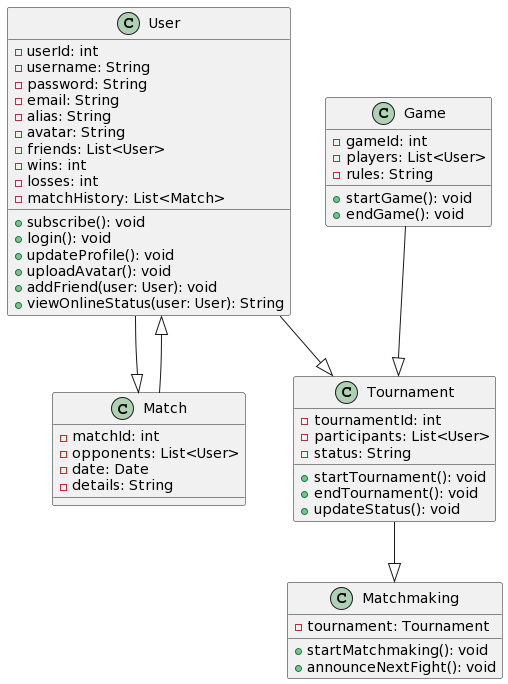

The diagram above was rendered by PlantUML. Its source (embedded in the PNG):
@startuml
class User {
  - userId: int
  - username: String
  - password: String
  - email: String
  - alias: String
  - avatar: String
  - friends: List<User>
  - wins: int
  - losses: int
  - matchHistory: List<Match>
  + subscribe(): void
  + login(): void
  + updateProfile(): void
  + uploadAvatar(): void
  + addFriend(user: User): void
  + viewOnlineStatus(user: User): String
}

class Match {
  - matchId: int
  - opponents: List<User>
  - date: Date
  - details: String
}

class Game {
  - gameId: int
  - players: List<User>
  - rules: String
  + startGame(): void
  + endGame(): void
}

class Tournament {
  - tournamentId: int
  - participants: List<User>
  - status: String
  + startTournament(): void
  + endTournament(): void
  + updateStatus(): void
}

class Matchmaking {
  - tournament: Tournament
  + startMatchmaking(): void
  + announceNextFight(): void
}

User --|> Match
User --|> Tournament
Match --|> User
Game --|> Tournament
Tournament --|> Matchmaking
@enduml